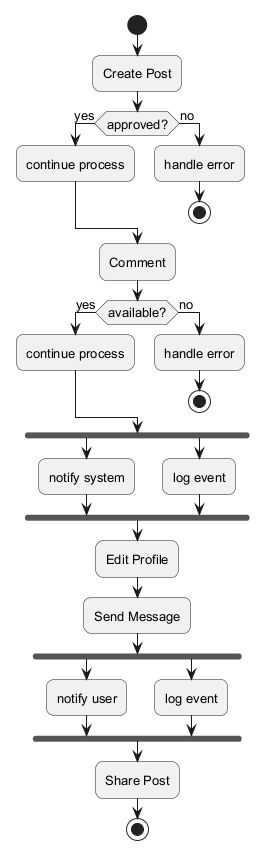

The diagram above was rendered by PlantUML. Its source (embedded in the PNG):
@startuml
skinparam backgroundColor #FFFFFF
skinparam roundCorner 15
skinparam defaultFontSize 13
start
:Create Post;
if (approved?) then (yes)
:continue process;
else (no)
:handle error;
stop
endif
:Comment;
if (available?) then (yes)
:continue process;
else (no)
:handle error;
stop
endif
fork
:notify system;
fork again
:log event;
end fork
:Edit Profile;
:Send Message;
fork
:notify user;
fork again
:log event;
end fork
:Share Post;
stop
@enduml